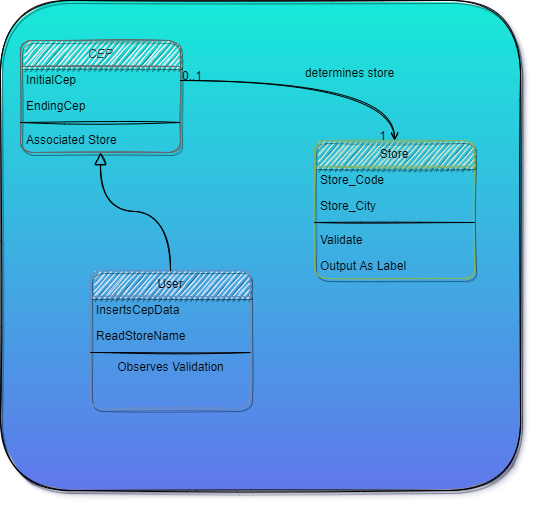

The diagram above was exported from draw.io. Its source (the exported page's mxGraphModel, read from the mxfile embedded in the PNG):
<mxGraphModel dx="783" dy="806" grid="1" gridSize="10" guides="1" tooltips="1" connect="1" arrows="1" fold="1" page="1" pageScale="1" pageWidth="827" pageHeight="1169" math="0" shadow="0">
  <root>
    <mxCell id="WIyWlLk6GJQsqaUBKTNV-0" />
    <mxCell id="WIyWlLk6GJQsqaUBKTNV-1" parent="WIyWlLk6GJQsqaUBKTNV-0" />
    <mxCell id="qRYh4mSbIfI7dRCmH89H-4" value="" style="whiteSpace=wrap;html=1;rounded=1;shadow=1;glass=0;sketch=1;fillColor=#17ead9;gradientDirection=south;gradientColor=#6078ea;" vertex="1" parent="WIyWlLk6GJQsqaUBKTNV-1">
      <mxGeometry x="20" y="10" width="520" height="490" as="geometry" />
    </mxCell>
    <mxCell id="zkfFHV4jXpPFQw0GAbJ--0" value="CEP" style="swimlane;fontStyle=2;align=center;verticalAlign=top;childLayout=stackLayout;horizontal=1;startSize=26;horizontalStack=0;resizeParent=1;resizeLast=0;collapsible=1;marginBottom=0;shadow=1;strokeWidth=1;sketch=1;rounded=1;fillColor=#f5f5f5;strokeColor=#666666;fontColor=#333333;" parent="WIyWlLk6GJQsqaUBKTNV-1" vertex="1">
      <mxGeometry x="40" y="50" width="160" height="112" as="geometry">
        <mxRectangle x="230" y="140" width="160" height="26" as="alternateBounds" />
      </mxGeometry>
    </mxCell>
    <mxCell id="zkfFHV4jXpPFQw0GAbJ--1" value="InitialCep" style="text;align=left;verticalAlign=top;spacingLeft=4;spacingRight=4;overflow=hidden;rotatable=0;points=[[0,0.5],[1,0.5]];portConstraint=eastwest;sketch=1;rounded=1;" parent="zkfFHV4jXpPFQw0GAbJ--0" vertex="1">
      <mxGeometry y="26" width="160" height="26" as="geometry" />
    </mxCell>
    <mxCell id="zkfFHV4jXpPFQw0GAbJ--2" value="EndingCep" style="text;align=left;verticalAlign=top;spacingLeft=4;spacingRight=4;overflow=hidden;rotatable=0;points=[[0,0.5],[1,0.5]];portConstraint=eastwest;shadow=0;html=0;sketch=1;rounded=1;glass=1;" parent="zkfFHV4jXpPFQw0GAbJ--0" vertex="1">
      <mxGeometry y="52" width="160" height="26" as="geometry" />
    </mxCell>
    <mxCell id="zkfFHV4jXpPFQw0GAbJ--4" value="" style="line;html=1;strokeWidth=1;align=left;verticalAlign=middle;spacingTop=-1;spacingLeft=3;spacingRight=3;rotatable=0;labelPosition=right;points=[];portConstraint=eastwest;sketch=1;rounded=1;" parent="zkfFHV4jXpPFQw0GAbJ--0" vertex="1">
      <mxGeometry y="78" width="160" height="8" as="geometry" />
    </mxCell>
    <mxCell id="zkfFHV4jXpPFQw0GAbJ--5" value="Associated Store" style="text;align=left;verticalAlign=top;spacingLeft=4;spacingRight=4;overflow=hidden;rotatable=0;points=[[0,0.5],[1,0.5]];portConstraint=eastwest;sketch=1;rounded=1;" parent="zkfFHV4jXpPFQw0GAbJ--0" vertex="1">
      <mxGeometry y="86" width="160" height="26" as="geometry" />
    </mxCell>
    <mxCell id="zkfFHV4jXpPFQw0GAbJ--6" value="User" style="swimlane;fontStyle=0;align=center;verticalAlign=top;childLayout=stackLayout;horizontal=1;startSize=26;horizontalStack=0;resizeParent=1;resizeLast=0;collapsible=1;marginBottom=0;shadow=1;strokeWidth=1;sketch=1;rounded=1;fillColor=#dae8fc;strokeColor=#6c8ebf;swimlaneFillColor=none;" parent="WIyWlLk6GJQsqaUBKTNV-1" vertex="1">
      <mxGeometry x="110" y="280" width="160" height="138" as="geometry">
        <mxRectangle x="130" y="380" width="160" height="26" as="alternateBounds" />
      </mxGeometry>
    </mxCell>
    <mxCell id="zkfFHV4jXpPFQw0GAbJ--7" value="InsertsCepData" style="text;align=left;verticalAlign=top;spacingLeft=4;spacingRight=4;overflow=hidden;rotatable=0;points=[[0,0.5],[1,0.5]];portConstraint=eastwest;sketch=1;rounded=1;" parent="zkfFHV4jXpPFQw0GAbJ--6" vertex="1">
      <mxGeometry y="26" width="160" height="26" as="geometry" />
    </mxCell>
    <mxCell id="zkfFHV4jXpPFQw0GAbJ--8" value="ReadStoreName" style="text;align=left;verticalAlign=top;spacingLeft=4;spacingRight=4;overflow=hidden;rotatable=0;points=[[0,0.5],[1,0.5]];portConstraint=eastwest;shadow=0;html=0;sketch=1;rounded=1;" parent="zkfFHV4jXpPFQw0GAbJ--6" vertex="1">
      <mxGeometry y="52" width="160" height="26" as="geometry" />
    </mxCell>
    <mxCell id="zkfFHV4jXpPFQw0GAbJ--9" value="" style="line;html=1;strokeWidth=1;align=left;verticalAlign=middle;spacingTop=-1;spacingLeft=3;spacingRight=3;rotatable=0;labelPosition=right;points=[];portConstraint=eastwest;sketch=1;rounded=1;" parent="zkfFHV4jXpPFQw0GAbJ--6" vertex="1">
      <mxGeometry y="78" width="160" height="8" as="geometry" />
    </mxCell>
    <mxCell id="qRYh4mSbIfI7dRCmH89H-1" value="Observes Validation" style="text;html=1;align=center;verticalAlign=middle;resizable=0;points=[];autosize=1;strokeColor=none;fillColor=none;sketch=1;rounded=1;" vertex="1" parent="zkfFHV4jXpPFQw0GAbJ--6">
      <mxGeometry y="86" width="160" height="20" as="geometry" />
    </mxCell>
    <mxCell id="zkfFHV4jXpPFQw0GAbJ--12" value="" style="endArrow=block;endSize=10;endFill=0;shadow=0;strokeWidth=1;edgeStyle=elbowEdgeStyle;elbow=vertical;curved=1;sketch=1;" parent="WIyWlLk6GJQsqaUBKTNV-1" source="zkfFHV4jXpPFQw0GAbJ--6" target="zkfFHV4jXpPFQw0GAbJ--0" edge="1">
      <mxGeometry width="160" relative="1" as="geometry">
        <mxPoint x="200" y="203" as="sourcePoint" />
        <mxPoint x="200" y="203" as="targetPoint" />
      </mxGeometry>
    </mxCell>
    <mxCell id="zkfFHV4jXpPFQw0GAbJ--17" value="Store" style="swimlane;fontStyle=0;align=center;verticalAlign=top;childLayout=stackLayout;horizontal=1;startSize=26;horizontalStack=0;resizeParent=1;resizeLast=0;collapsible=1;marginBottom=0;shadow=1;strokeWidth=1;sketch=1;rounded=1;fillColor=#d5e8d4;strokeColor=#82b366;glass=0;" parent="WIyWlLk6GJQsqaUBKTNV-1" vertex="1">
      <mxGeometry x="334" y="150" width="160" height="138" as="geometry">
        <mxRectangle x="550" y="140" width="160" height="26" as="alternateBounds" />
      </mxGeometry>
    </mxCell>
    <mxCell id="zkfFHV4jXpPFQw0GAbJ--18" value="Store_Code" style="text;align=left;verticalAlign=top;spacingLeft=4;spacingRight=4;overflow=hidden;rotatable=0;points=[[0,0.5],[1,0.5]];portConstraint=eastwest;sketch=1;rounded=1;" parent="zkfFHV4jXpPFQw0GAbJ--17" vertex="1">
      <mxGeometry y="26" width="160" height="26" as="geometry" />
    </mxCell>
    <mxCell id="zkfFHV4jXpPFQw0GAbJ--19" value="Store_City" style="text;align=left;verticalAlign=top;spacingLeft=4;spacingRight=4;overflow=hidden;rotatable=0;points=[[0,0.5],[1,0.5]];portConstraint=eastwest;shadow=0;html=0;sketch=1;rounded=1;" parent="zkfFHV4jXpPFQw0GAbJ--17" vertex="1">
      <mxGeometry y="52" width="160" height="26" as="geometry" />
    </mxCell>
    <mxCell id="zkfFHV4jXpPFQw0GAbJ--23" value="" style="line;html=1;strokeWidth=1;align=left;verticalAlign=middle;spacingTop=-1;spacingLeft=3;spacingRight=3;rotatable=0;labelPosition=right;points=[];portConstraint=eastwest;sketch=1;rounded=1;" parent="zkfFHV4jXpPFQw0GAbJ--17" vertex="1">
      <mxGeometry y="78" width="160" height="8" as="geometry" />
    </mxCell>
    <mxCell id="zkfFHV4jXpPFQw0GAbJ--24" value="Validate" style="text;align=left;verticalAlign=top;spacingLeft=4;spacingRight=4;overflow=hidden;rotatable=0;points=[[0,0.5],[1,0.5]];portConstraint=eastwest;sketch=1;rounded=1;" parent="zkfFHV4jXpPFQw0GAbJ--17" vertex="1">
      <mxGeometry y="86" width="160" height="26" as="geometry" />
    </mxCell>
    <mxCell id="zkfFHV4jXpPFQw0GAbJ--25" value="Output As Label" style="text;align=left;verticalAlign=top;spacingLeft=4;spacingRight=4;overflow=hidden;rotatable=0;points=[[0,0.5],[1,0.5]];portConstraint=eastwest;sketch=1;rounded=1;" parent="zkfFHV4jXpPFQw0GAbJ--17" vertex="1">
      <mxGeometry y="112" width="160" height="26" as="geometry" />
    </mxCell>
    <mxCell id="zkfFHV4jXpPFQw0GAbJ--26" value="" style="endArrow=open;shadow=0;strokeWidth=1;endFill=1;edgeStyle=elbowEdgeStyle;elbow=vertical;curved=1;sketch=1;" parent="WIyWlLk6GJQsqaUBKTNV-1" source="zkfFHV4jXpPFQw0GAbJ--0" target="zkfFHV4jXpPFQw0GAbJ--17" edge="1">
      <mxGeometry x="0.5" y="41" relative="1" as="geometry">
        <mxPoint x="380" y="192" as="sourcePoint" />
        <mxPoint x="540" y="192" as="targetPoint" />
        <mxPoint x="-40" y="32" as="offset" />
        <Array as="points">
          <mxPoint x="320" y="90" />
          <mxPoint x="310" y="130" />
        </Array>
      </mxGeometry>
    </mxCell>
    <mxCell id="zkfFHV4jXpPFQw0GAbJ--27" value="0..1" style="resizable=0;align=left;verticalAlign=bottom;labelBackgroundColor=none;fontSize=12;sketch=1;rounded=1;" parent="zkfFHV4jXpPFQw0GAbJ--26" connectable="0" vertex="1">
      <mxGeometry x="-1" relative="1" as="geometry">
        <mxPoint y="4" as="offset" />
      </mxGeometry>
    </mxCell>
    <mxCell id="zkfFHV4jXpPFQw0GAbJ--28" value="1" style="resizable=0;align=right;verticalAlign=bottom;labelBackgroundColor=none;fontSize=12;sketch=1;rounded=1;" parent="zkfFHV4jXpPFQw0GAbJ--26" connectable="0" vertex="1">
      <mxGeometry x="1" relative="1" as="geometry">
        <mxPoint x="-7" y="4" as="offset" />
      </mxGeometry>
    </mxCell>
    <mxCell id="zkfFHV4jXpPFQw0GAbJ--29" value="determines store" style="text;html=1;resizable=0;points=[];;align=center;verticalAlign=middle;labelBackgroundColor=none;shadow=0;strokeWidth=1;fontSize=12;sketch=1;rounded=1;" parent="zkfFHV4jXpPFQw0GAbJ--26" vertex="1" connectable="0">
      <mxGeometry x="0.5" y="49" relative="1" as="geometry">
        <mxPoint x="-38" y="40" as="offset" />
      </mxGeometry>
    </mxCell>
  </root>
</mxGraphModel>